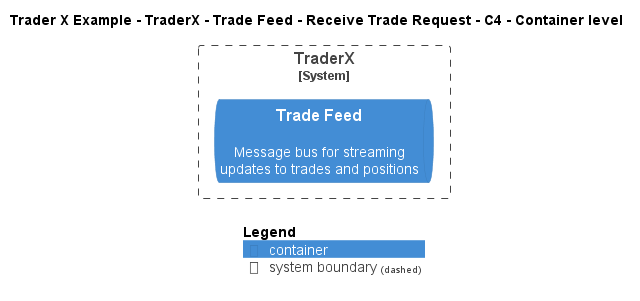

The diagram above was rendered by PlantUML. Its source (embedded in the PNG):
@startuml
!include ..\..\..\..\..\..\..\.c4s\C4_Container.puml

AddElementTag("c4interflow:lifecycle:new", $bgColor=green, $fontColor=#ffffff, $borderColor=green, $shadowing="False")
AddElementTag("c4interflow:lifecycle:changed", $bgColor=orange, $fontColor=#ffffff, $borderColor=orange, $shadowing="False")
AddElementTag("c4interflow:lifecycle:removed", $bgColor=red, $fontColor=#ffffff, $borderColor=red, $shadowing="False")

AddRelTag("c4interflow:lifecycle:new", $textColor=green, $lineColor=green)
AddRelTag("c4interflow:lifecycle:changed", $textColor=orange, $lineColor=orange)
AddRelTag("c4interflow:lifecycle:removed", $textColor=red, $lineColor=red)

SHOW_PERSON_PORTRAIT()
LAYOUT_TOP_DOWN()

skinparam linetype polyline

title Trader X Example - TraderX - Trade Feed - Receive Trade Request - C4 - Container level


System_Boundary(TraderXExample.SoftwareSystems.TraderX, "TraderX") {
    ContainerQueue(TraderXExample.SoftwareSystems.TraderX.Containers.TradeFeed, "Trade Feed", "", "Message bus for streaming updates to trades and positions")
}



SHOW_LEGEND()
@enduml